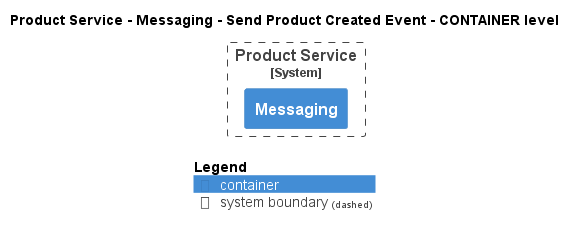

The diagram above was rendered by PlantUML. Its source (embedded in the PNG):
@startuml
!pragma layout smetana
!include ..\..\..\..\..\..\.c4s\C4_Container.puml

AddElementTag("state:new", $bgColor=green, $fontColor=#ffffff, $borderColor=green, $shadowing="False")
AddElementTag("state:changed", $bgColor=orange, $fontColor=#ffffff, $borderColor=orange, $shadowing="False")
AddElementTag("state:removed", $bgColor=red, $fontColor=#ffffff, $borderColor=red, $shadowing="False")

AddRelTag("state:new", $textColor=green, $lineColor=green)
AddRelTag("state:changed", $textColor=orange, $lineColor=orange)
AddRelTag("state:removed", $textColor=red, $lineColor=red)

SHOW_PERSON_PORTRAIT()
LAYOUT_TOP_DOWN()

skinparam linetype polyline

title Product Service - Messaging - Send Product Created Event - CONTAINER level


System_Boundary(ECommercePlatform.SoftwareSystems.ProductService, "Product Service") {
    Container(ECommercePlatform.SoftwareSystems.ProductService.Containers.Messaging, "Messaging", "", "")
}



SHOW_LEGEND()
@enduml